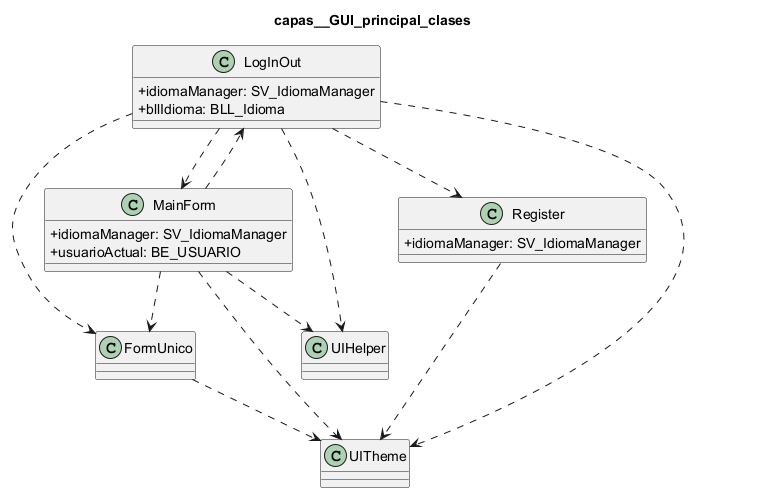

The diagram above was rendered by PlantUML. Its source (embedded in the PNG):
@startuml
skinparam classAttributeIconSize 0
title capas__GUI_principal_clases
class "FormUnico" as FormUnico {
}
class "LogInOut" as LogInOut {
  +idiomaManager: SV_IdiomaManager
  +bllIdioma: BLL_Idioma
}
class "MainForm" as MainForm {
  +idiomaManager: SV_IdiomaManager
  +usuarioActual: BE_USUARIO
}
class "Register" as Register {
  +idiomaManager: SV_IdiomaManager
}
class "UIHelper" as UIHelper {
}
class "UITheme" as UITheme {
}
FormUnico ..> UITheme
LogInOut ..> FormUnico
LogInOut ..> MainForm
LogInOut ..> Register
LogInOut ..> UIHelper
LogInOut ..> UITheme
MainForm ..> FormUnico
MainForm ..> LogInOut
MainForm ..> UIHelper
MainForm ..> UITheme
Register ..> UITheme
@enduml